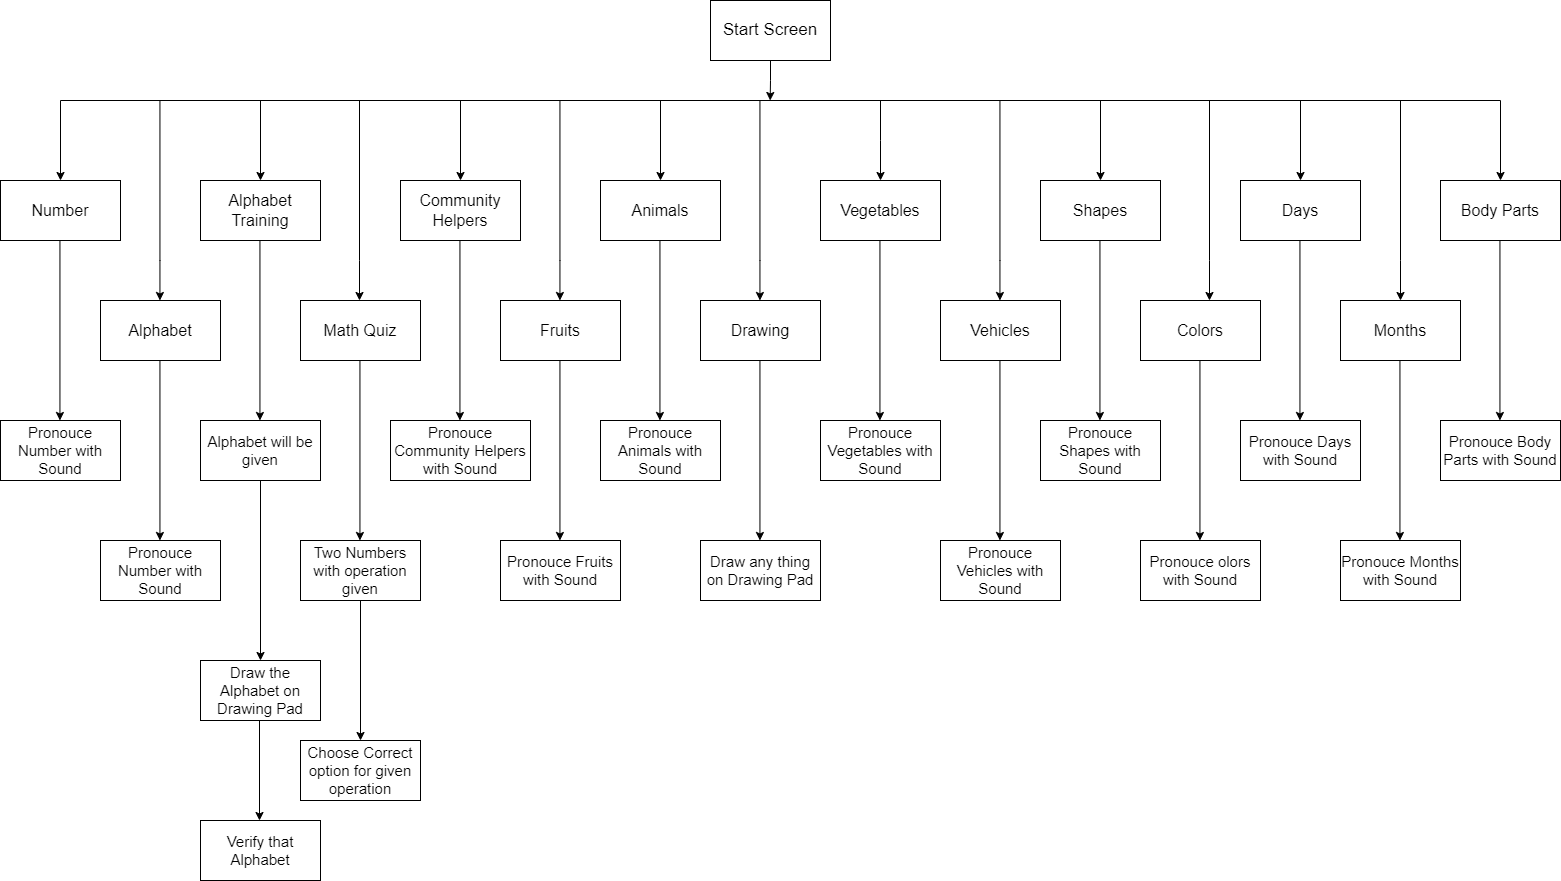

The diagram above was exported from draw.io. Its source (the exported page's mxGraphModel, read from the mxfile embedded in the PNG):
<mxGraphModel dx="2950" dy="1170" grid="1" gridSize="10" guides="1" tooltips="1" connect="1" arrows="1" fold="1" page="1" pageScale="1" pageWidth="850" pageHeight="1100" math="0" shadow="0">
  <root>
    <mxCell id="0" />
    <mxCell id="1" parent="0" />
    <mxCell id="zZVGjI_Zn10jDe-enZiX-19" style="edgeStyle=orthogonalEdgeStyle;rounded=0;orthogonalLoop=1;jettySize=auto;html=1;exitX=0.5;exitY=1;exitDx=0;exitDy=0;" edge="1" parent="1" source="zZVGjI_Zn10jDe-enZiX-1">
      <mxGeometry relative="1" as="geometry">
        <mxPoint x="409.6666666666665" y="160" as="targetPoint" />
      </mxGeometry>
    </mxCell>
    <mxCell id="zZVGjI_Zn10jDe-enZiX-1" value="&lt;font style=&quot;font-size: 17px;&quot;&gt;Start Screen&lt;/font&gt;" style="rounded=0;whiteSpace=wrap;html=1;" vertex="1" parent="1">
      <mxGeometry x="350" y="60" width="120" height="60" as="geometry" />
    </mxCell>
    <mxCell id="zZVGjI_Zn10jDe-enZiX-2" value="&lt;font style=&quot;font-size: 16px;&quot;&gt;Animals&lt;/font&gt;" style="rounded=0;whiteSpace=wrap;html=1;" vertex="1" parent="1">
      <mxGeometry x="240" y="240" width="120" height="60" as="geometry" />
    </mxCell>
    <mxCell id="zZVGjI_Zn10jDe-enZiX-3" value="&lt;font style=&quot;font-size: 16px;&quot;&gt;Community Helpers&lt;/font&gt;" style="rounded=0;whiteSpace=wrap;html=1;" vertex="1" parent="1">
      <mxGeometry x="40" y="240" width="120" height="60" as="geometry" />
    </mxCell>
    <mxCell id="zZVGjI_Zn10jDe-enZiX-4" value="&lt;font style=&quot;font-size: 16px;&quot;&gt;Vegetables&lt;/font&gt;" style="rounded=0;whiteSpace=wrap;html=1;" vertex="1" parent="1">
      <mxGeometry x="460" y="240" width="120" height="60" as="geometry" />
    </mxCell>
    <mxCell id="zZVGjI_Zn10jDe-enZiX-5" value="&lt;font style=&quot;font-size: 16px;&quot;&gt;Shapes&lt;/font&gt;" style="rounded=0;whiteSpace=wrap;html=1;" vertex="1" parent="1">
      <mxGeometry x="680" y="240" width="120" height="60" as="geometry" />
    </mxCell>
    <mxCell id="zZVGjI_Zn10jDe-enZiX-6" value="&lt;font style=&quot;font-size: 16px;&quot;&gt;Days&lt;/font&gt;" style="rounded=0;whiteSpace=wrap;html=1;" vertex="1" parent="1">
      <mxGeometry x="880" y="240" width="120" height="60" as="geometry" />
    </mxCell>
    <mxCell id="zZVGjI_Zn10jDe-enZiX-7" value="&lt;font style=&quot;font-size: 16px;&quot;&gt;Body Parts&lt;/font&gt;" style="rounded=0;whiteSpace=wrap;html=1;" vertex="1" parent="1">
      <mxGeometry x="1080" y="240" width="120" height="60" as="geometry" />
    </mxCell>
    <mxCell id="zZVGjI_Zn10jDe-enZiX-8" value="&lt;font style=&quot;font-size: 16px;&quot;&gt;Alphabet Training&lt;/font&gt;" style="rounded=0;whiteSpace=wrap;html=1;" vertex="1" parent="1">
      <mxGeometry x="-160" y="240" width="120" height="60" as="geometry" />
    </mxCell>
    <mxCell id="zZVGjI_Zn10jDe-enZiX-9" value="&lt;font style=&quot;font-size: 16px;&quot;&gt;Number&lt;/font&gt;" style="rounded=0;whiteSpace=wrap;html=1;" vertex="1" parent="1">
      <mxGeometry x="-360" y="240" width="120" height="60" as="geometry" />
    </mxCell>
    <mxCell id="zZVGjI_Zn10jDe-enZiX-10" value="&lt;font style=&quot;font-size: 16px;&quot;&gt;Alphabet&lt;/font&gt;" style="rounded=0;whiteSpace=wrap;html=1;" vertex="1" parent="1">
      <mxGeometry x="-260" y="360" width="120" height="60" as="geometry" />
    </mxCell>
    <mxCell id="zZVGjI_Zn10jDe-enZiX-11" value="&lt;font style=&quot;font-size: 16px;&quot;&gt;Math Quiz&lt;/font&gt;" style="rounded=0;whiteSpace=wrap;html=1;" vertex="1" parent="1">
      <mxGeometry x="-60" y="360" width="120" height="60" as="geometry" />
    </mxCell>
    <mxCell id="zZVGjI_Zn10jDe-enZiX-12" value="&lt;font style=&quot;font-size: 16px;&quot;&gt;Vehicles&lt;/font&gt;" style="rounded=0;whiteSpace=wrap;html=1;" vertex="1" parent="1">
      <mxGeometry x="580" y="360" width="120" height="60" as="geometry" />
    </mxCell>
    <mxCell id="zZVGjI_Zn10jDe-enZiX-13" value="&lt;font style=&quot;font-size: 16px;&quot;&gt;Colors&lt;/font&gt;" style="rounded=0;whiteSpace=wrap;html=1;" vertex="1" parent="1">
      <mxGeometry x="780" y="360" width="120" height="60" as="geometry" />
    </mxCell>
    <mxCell id="zZVGjI_Zn10jDe-enZiX-14" value="&lt;font style=&quot;font-size: 16px;&quot;&gt;Drawing&lt;/font&gt;" style="rounded=0;whiteSpace=wrap;html=1;" vertex="1" parent="1">
      <mxGeometry x="340" y="360" width="120" height="60" as="geometry" />
    </mxCell>
    <mxCell id="zZVGjI_Zn10jDe-enZiX-15" value="&lt;font style=&quot;font-size: 16px;&quot;&gt;Fruits&lt;/font&gt;" style="rounded=0;whiteSpace=wrap;html=1;" vertex="1" parent="1">
      <mxGeometry x="140" y="360" width="120" height="60" as="geometry" />
    </mxCell>
    <mxCell id="zZVGjI_Zn10jDe-enZiX-16" value="&lt;font style=&quot;font-size: 16px;&quot;&gt;Months&lt;/font&gt;" style="rounded=0;whiteSpace=wrap;html=1;" vertex="1" parent="1">
      <mxGeometry x="980" y="360" width="120" height="60" as="geometry" />
    </mxCell>
    <mxCell id="zZVGjI_Zn10jDe-enZiX-17" value="" style="endArrow=classic;html=1;rounded=0;entryX=0.5;entryY=0;entryDx=0;entryDy=0;" edge="1" parent="1" target="zZVGjI_Zn10jDe-enZiX-9">
      <mxGeometry width="50" height="50" relative="1" as="geometry">
        <mxPoint x="430" y="160" as="sourcePoint" />
        <mxPoint x="30" y="300" as="targetPoint" />
        <Array as="points">
          <mxPoint x="-300" y="160" />
        </Array>
      </mxGeometry>
    </mxCell>
    <mxCell id="zZVGjI_Zn10jDe-enZiX-18" value="" style="endArrow=classic;html=1;rounded=0;entryX=0.5;entryY=0;entryDx=0;entryDy=0;" edge="1" parent="1" target="zZVGjI_Zn10jDe-enZiX-8">
      <mxGeometry width="50" height="50" relative="1" as="geometry">
        <mxPoint x="-100" y="160" as="sourcePoint" />
        <mxPoint x="30" y="300" as="targetPoint" />
        <Array as="points" />
      </mxGeometry>
    </mxCell>
    <mxCell id="zZVGjI_Zn10jDe-enZiX-20" value="" style="endArrow=classic;html=1;rounded=0;" edge="1" parent="1" target="zZVGjI_Zn10jDe-enZiX-3">
      <mxGeometry width="50" height="50" relative="1" as="geometry">
        <mxPoint x="90" y="160" as="sourcePoint" />
        <mxPoint x="210" y="300" as="targetPoint" />
        <Array as="points">
          <mxPoint x="100" y="160" />
        </Array>
      </mxGeometry>
    </mxCell>
    <mxCell id="zZVGjI_Zn10jDe-enZiX-21" value="" style="endArrow=classic;html=1;rounded=0;" edge="1" parent="1" target="zZVGjI_Zn10jDe-enZiX-2">
      <mxGeometry width="50" height="50" relative="1" as="geometry">
        <mxPoint x="300" y="160" as="sourcePoint" />
        <mxPoint x="220" y="310" as="targetPoint" />
      </mxGeometry>
    </mxCell>
    <mxCell id="zZVGjI_Zn10jDe-enZiX-22" value="" style="endArrow=classic;html=1;rounded=0;entryX=0.5;entryY=0;entryDx=0;entryDy=0;" edge="1" parent="1" target="zZVGjI_Zn10jDe-enZiX-4">
      <mxGeometry width="50" height="50" relative="1" as="geometry">
        <mxPoint x="520" y="160" as="sourcePoint" />
        <mxPoint x="230" y="320" as="targetPoint" />
        <Array as="points">
          <mxPoint x="520" y="200" />
        </Array>
      </mxGeometry>
    </mxCell>
    <mxCell id="zZVGjI_Zn10jDe-enZiX-23" value="" style="endArrow=classic;html=1;rounded=0;entryX=0.5;entryY=0;entryDx=0;entryDy=0;" edge="1" parent="1" target="zZVGjI_Zn10jDe-enZiX-7">
      <mxGeometry width="50" height="50" relative="1" as="geometry">
        <mxPoint x="410" y="160" as="sourcePoint" />
        <mxPoint x="850" y="130" as="targetPoint" />
        <Array as="points">
          <mxPoint x="1140" y="160" />
        </Array>
      </mxGeometry>
    </mxCell>
    <mxCell id="zZVGjI_Zn10jDe-enZiX-24" value="" style="endArrow=classic;html=1;rounded=0;entryX=0.5;entryY=0;entryDx=0;entryDy=0;" edge="1" parent="1" target="zZVGjI_Zn10jDe-enZiX-6">
      <mxGeometry width="50" height="50" relative="1" as="geometry">
        <mxPoint x="940" y="160" as="sourcePoint" />
        <mxPoint x="250" y="340" as="targetPoint" />
        <Array as="points" />
      </mxGeometry>
    </mxCell>
    <mxCell id="zZVGjI_Zn10jDe-enZiX-25" value="" style="endArrow=classic;html=1;rounded=0;entryX=0.5;entryY=0;entryDx=0;entryDy=0;" edge="1" parent="1" target="zZVGjI_Zn10jDe-enZiX-5">
      <mxGeometry width="50" height="50" relative="1" as="geometry">
        <mxPoint x="740" y="160" as="sourcePoint" />
        <mxPoint x="260" y="350" as="targetPoint" />
        <Array as="points" />
      </mxGeometry>
    </mxCell>
    <mxCell id="zZVGjI_Zn10jDe-enZiX-26" value="" style="endArrow=classic;html=1;rounded=0;entryX=0.5;entryY=0;entryDx=0;entryDy=0;" edge="1" parent="1" target="zZVGjI_Zn10jDe-enZiX-16">
      <mxGeometry width="50" height="50" relative="1" as="geometry">
        <mxPoint x="1040" y="160" as="sourcePoint" />
        <mxPoint x="270" y="360" as="targetPoint" />
        <Array as="points">
          <mxPoint x="1040" y="320" />
        </Array>
      </mxGeometry>
    </mxCell>
    <mxCell id="zZVGjI_Zn10jDe-enZiX-30" value="" style="endArrow=classic;html=1;rounded=0;entryX=0.5;entryY=0;entryDx=0;entryDy=0;" edge="1" parent="1">
      <mxGeometry width="50" height="50" relative="1" as="geometry">
        <mxPoint x="639.44" y="160" as="sourcePoint" />
        <mxPoint x="639.44" y="360" as="targetPoint" />
        <Array as="points">
          <mxPoint x="639.44" y="320" />
        </Array>
      </mxGeometry>
    </mxCell>
    <mxCell id="zZVGjI_Zn10jDe-enZiX-31" value="" style="endArrow=classic;html=1;rounded=0;entryX=0.5;entryY=0;entryDx=0;entryDy=0;" edge="1" parent="1">
      <mxGeometry width="50" height="50" relative="1" as="geometry">
        <mxPoint x="399.44000000000005" y="160" as="sourcePoint" />
        <mxPoint x="399.44000000000005" y="360" as="targetPoint" />
        <Array as="points">
          <mxPoint x="399.44000000000005" y="320" />
        </Array>
      </mxGeometry>
    </mxCell>
    <mxCell id="zZVGjI_Zn10jDe-enZiX-32" value="" style="endArrow=classic;html=1;rounded=0;entryX=0.5;entryY=0;entryDx=0;entryDy=0;" edge="1" parent="1">
      <mxGeometry width="50" height="50" relative="1" as="geometry">
        <mxPoint x="849" y="160" as="sourcePoint" />
        <mxPoint x="849" y="360" as="targetPoint" />
        <Array as="points">
          <mxPoint x="849" y="320" />
        </Array>
      </mxGeometry>
    </mxCell>
    <mxCell id="zZVGjI_Zn10jDe-enZiX-34" value="" style="endArrow=classic;html=1;rounded=0;entryX=0.5;entryY=0;entryDx=0;entryDy=0;" edge="1" parent="1">
      <mxGeometry width="50" height="50" relative="1" as="geometry">
        <mxPoint x="-1" y="160" as="sourcePoint" />
        <mxPoint x="-1" y="360" as="targetPoint" />
        <Array as="points">
          <mxPoint x="-1" y="320" />
        </Array>
      </mxGeometry>
    </mxCell>
    <mxCell id="zZVGjI_Zn10jDe-enZiX-35" value="" style="endArrow=classic;html=1;rounded=0;entryX=0.5;entryY=0;entryDx=0;entryDy=0;" edge="1" parent="1">
      <mxGeometry width="50" height="50" relative="1" as="geometry">
        <mxPoint x="199.44000000000005" y="160" as="sourcePoint" />
        <mxPoint x="199.44000000000005" y="360" as="targetPoint" />
        <Array as="points">
          <mxPoint x="199.44000000000005" y="320" />
        </Array>
      </mxGeometry>
    </mxCell>
    <mxCell id="zZVGjI_Zn10jDe-enZiX-36" value="" style="endArrow=classic;html=1;rounded=0;entryX=0.5;entryY=0;entryDx=0;entryDy=0;" edge="1" parent="1">
      <mxGeometry width="50" height="50" relative="1" as="geometry">
        <mxPoint x="-200.55999999999995" y="160" as="sourcePoint" />
        <mxPoint x="-200.55999999999995" y="360" as="targetPoint" />
        <Array as="points">
          <mxPoint x="-200.55999999999995" y="320" />
        </Array>
      </mxGeometry>
    </mxCell>
    <mxCell id="zZVGjI_Zn10jDe-enZiX-47" value="&lt;font style=&quot;font-size: 15px;&quot;&gt;Pronouce Number with Sound&lt;/font&gt;" style="rounded=0;whiteSpace=wrap;html=1;" vertex="1" parent="1">
      <mxGeometry x="-360" y="480" width="120" height="60" as="geometry" />
    </mxCell>
    <mxCell id="zZVGjI_Zn10jDe-enZiX-48" value="&lt;span style=&quot;font-size: 15px;&quot;&gt;Alphabet will be given&lt;/span&gt;" style="rounded=0;whiteSpace=wrap;html=1;" vertex="1" parent="1">
      <mxGeometry x="-160" y="480" width="120" height="60" as="geometry" />
    </mxCell>
    <mxCell id="zZVGjI_Zn10jDe-enZiX-49" value="&lt;font style=&quot;font-size: 15px;&quot;&gt;Pronouce Number with Sound&lt;/font&gt;" style="rounded=0;whiteSpace=wrap;html=1;" vertex="1" parent="1">
      <mxGeometry x="-260" y="600" width="120" height="60" as="geometry" />
    </mxCell>
    <mxCell id="zZVGjI_Zn10jDe-enZiX-50" value="&lt;font style=&quot;font-size: 15px;&quot;&gt;Two Numbers with operation given&lt;/font&gt;" style="rounded=0;whiteSpace=wrap;html=1;" vertex="1" parent="1">
      <mxGeometry x="-60" y="600" width="120" height="60" as="geometry" />
    </mxCell>
    <mxCell id="zZVGjI_Zn10jDe-enZiX-51" value="&lt;font style=&quot;font-size: 15px;&quot;&gt;Pronouce Community Helpers with Sound&lt;/font&gt;" style="rounded=0;whiteSpace=wrap;html=1;" vertex="1" parent="1">
      <mxGeometry x="30" y="480" width="140" height="60" as="geometry" />
    </mxCell>
    <mxCell id="zZVGjI_Zn10jDe-enZiX-52" value="&lt;font style=&quot;font-size: 15px;&quot;&gt;Pronouce Fruits with Sound&lt;/font&gt;" style="rounded=0;whiteSpace=wrap;html=1;" vertex="1" parent="1">
      <mxGeometry x="140" y="600" width="120" height="60" as="geometry" />
    </mxCell>
    <mxCell id="zZVGjI_Zn10jDe-enZiX-53" value="&lt;font style=&quot;font-size: 15px;&quot;&gt;Pronouce Animals with Sound&lt;/font&gt;" style="rounded=0;whiteSpace=wrap;html=1;" vertex="1" parent="1">
      <mxGeometry x="240" y="480" width="120" height="60" as="geometry" />
    </mxCell>
    <mxCell id="zZVGjI_Zn10jDe-enZiX-54" value="&lt;font style=&quot;font-size: 15px;&quot;&gt;Draw any thing on Drawing Pad&lt;/font&gt;" style="rounded=0;whiteSpace=wrap;html=1;" vertex="1" parent="1">
      <mxGeometry x="340" y="600" width="120" height="60" as="geometry" />
    </mxCell>
    <mxCell id="zZVGjI_Zn10jDe-enZiX-55" value="&lt;font style=&quot;font-size: 15px;&quot;&gt;Pronouce Vegetables with Sound&lt;/font&gt;" style="rounded=0;whiteSpace=wrap;html=1;" vertex="1" parent="1">
      <mxGeometry x="460" y="480" width="120" height="60" as="geometry" />
    </mxCell>
    <mxCell id="zZVGjI_Zn10jDe-enZiX-56" value="&lt;font style=&quot;font-size: 15px;&quot;&gt;Pronouce Vehicles with Sound&lt;/font&gt;" style="rounded=0;whiteSpace=wrap;html=1;" vertex="1" parent="1">
      <mxGeometry x="580" y="600" width="120" height="60" as="geometry" />
    </mxCell>
    <mxCell id="zZVGjI_Zn10jDe-enZiX-57" value="&lt;font style=&quot;font-size: 15px;&quot;&gt;Pronouce Shapes with Sound&lt;/font&gt;" style="rounded=0;whiteSpace=wrap;html=1;" vertex="1" parent="1">
      <mxGeometry x="680" y="480" width="120" height="60" as="geometry" />
    </mxCell>
    <mxCell id="zZVGjI_Zn10jDe-enZiX-58" value="&lt;font style=&quot;font-size: 15px;&quot;&gt;Pronouce olors with Sound&lt;/font&gt;" style="rounded=0;whiteSpace=wrap;html=1;" vertex="1" parent="1">
      <mxGeometry x="780" y="600" width="120" height="60" as="geometry" />
    </mxCell>
    <mxCell id="zZVGjI_Zn10jDe-enZiX-59" value="&lt;font style=&quot;font-size: 15px;&quot;&gt;Pronouce Days with Sound&lt;/font&gt;" style="rounded=0;whiteSpace=wrap;html=1;" vertex="1" parent="1">
      <mxGeometry x="880" y="480" width="120" height="60" as="geometry" />
    </mxCell>
    <mxCell id="zZVGjI_Zn10jDe-enZiX-60" value="&lt;font style=&quot;font-size: 15px;&quot;&gt;Pronouce Months with Sound&lt;/font&gt;" style="rounded=0;whiteSpace=wrap;html=1;" vertex="1" parent="1">
      <mxGeometry x="980" y="600" width="120" height="60" as="geometry" />
    </mxCell>
    <mxCell id="zZVGjI_Zn10jDe-enZiX-61" value="&lt;font style=&quot;font-size: 15px;&quot;&gt;Pronouce Body Parts with Sound&lt;/font&gt;" style="rounded=0;whiteSpace=wrap;html=1;" vertex="1" parent="1">
      <mxGeometry x="1080" y="480" width="120" height="60" as="geometry" />
    </mxCell>
    <mxCell id="zZVGjI_Zn10jDe-enZiX-63" value="" style="endArrow=classic;html=1;rounded=0;entryX=0.5;entryY=0;entryDx=0;entryDy=0;" edge="1" parent="1">
      <mxGeometry width="50" height="50" relative="1" as="geometry">
        <mxPoint x="-300.56" y="300" as="sourcePoint" />
        <mxPoint x="-300.55999999999995" y="480" as="targetPoint" />
        <Array as="points" />
      </mxGeometry>
    </mxCell>
    <mxCell id="zZVGjI_Zn10jDe-enZiX-64" value="" style="endArrow=classic;html=1;rounded=0;entryX=0.5;entryY=0;entryDx=0;entryDy=0;" edge="1" parent="1">
      <mxGeometry width="50" height="50" relative="1" as="geometry">
        <mxPoint x="-200.56" y="420" as="sourcePoint" />
        <mxPoint x="-200.55999999999995" y="600" as="targetPoint" />
        <Array as="points" />
      </mxGeometry>
    </mxCell>
    <mxCell id="zZVGjI_Zn10jDe-enZiX-65" value="" style="endArrow=classic;html=1;rounded=0;entryX=0.5;entryY=0;entryDx=0;entryDy=0;" edge="1" parent="1">
      <mxGeometry width="50" height="50" relative="1" as="geometry">
        <mxPoint x="-100.56" y="300" as="sourcePoint" />
        <mxPoint x="-100.55999999999995" y="480" as="targetPoint" />
        <Array as="points" />
      </mxGeometry>
    </mxCell>
    <mxCell id="zZVGjI_Zn10jDe-enZiX-66" value="" style="endArrow=classic;html=1;rounded=0;entryX=0.5;entryY=0;entryDx=0;entryDy=0;" edge="1" parent="1">
      <mxGeometry width="50" height="50" relative="1" as="geometry">
        <mxPoint x="-0.56" y="420" as="sourcePoint" />
        <mxPoint x="-0.5599999999999432" y="600" as="targetPoint" />
        <Array as="points" />
      </mxGeometry>
    </mxCell>
    <mxCell id="zZVGjI_Zn10jDe-enZiX-67" value="" style="endArrow=classic;html=1;rounded=0;entryX=0.5;entryY=0;entryDx=0;entryDy=0;" edge="1" parent="1">
      <mxGeometry width="50" height="50" relative="1" as="geometry">
        <mxPoint x="99.44" y="300" as="sourcePoint" />
        <mxPoint x="99.44000000000005" y="480" as="targetPoint" />
        <Array as="points" />
      </mxGeometry>
    </mxCell>
    <mxCell id="zZVGjI_Zn10jDe-enZiX-68" value="" style="endArrow=classic;html=1;rounded=0;entryX=0.5;entryY=0;entryDx=0;entryDy=0;" edge="1" parent="1">
      <mxGeometry width="50" height="50" relative="1" as="geometry">
        <mxPoint x="199.44" y="420" as="sourcePoint" />
        <mxPoint x="199.44000000000005" y="600" as="targetPoint" />
        <Array as="points" />
      </mxGeometry>
    </mxCell>
    <mxCell id="zZVGjI_Zn10jDe-enZiX-69" value="" style="endArrow=classic;html=1;rounded=0;entryX=0.5;entryY=0;entryDx=0;entryDy=0;" edge="1" parent="1">
      <mxGeometry width="50" height="50" relative="1" as="geometry">
        <mxPoint x="299.44" y="300" as="sourcePoint" />
        <mxPoint x="299.44000000000005" y="480" as="targetPoint" />
        <Array as="points" />
      </mxGeometry>
    </mxCell>
    <mxCell id="zZVGjI_Zn10jDe-enZiX-70" value="" style="endArrow=classic;html=1;rounded=0;entryX=0.5;entryY=0;entryDx=0;entryDy=0;" edge="1" parent="1">
      <mxGeometry width="50" height="50" relative="1" as="geometry">
        <mxPoint x="399.44" y="420" as="sourcePoint" />
        <mxPoint x="399.44000000000005" y="600" as="targetPoint" />
        <Array as="points" />
      </mxGeometry>
    </mxCell>
    <mxCell id="zZVGjI_Zn10jDe-enZiX-71" value="" style="endArrow=classic;html=1;rounded=0;entryX=0.5;entryY=0;entryDx=0;entryDy=0;" edge="1" parent="1">
      <mxGeometry width="50" height="50" relative="1" as="geometry">
        <mxPoint x="519.44" y="300" as="sourcePoint" />
        <mxPoint x="519.44" y="480" as="targetPoint" />
        <Array as="points" />
      </mxGeometry>
    </mxCell>
    <mxCell id="zZVGjI_Zn10jDe-enZiX-72" value="" style="endArrow=classic;html=1;rounded=0;entryX=0.5;entryY=0;entryDx=0;entryDy=0;" edge="1" parent="1">
      <mxGeometry width="50" height="50" relative="1" as="geometry">
        <mxPoint x="639.44" y="420" as="sourcePoint" />
        <mxPoint x="639.44" y="600" as="targetPoint" />
        <Array as="points" />
      </mxGeometry>
    </mxCell>
    <mxCell id="zZVGjI_Zn10jDe-enZiX-73" value="" style="endArrow=classic;html=1;rounded=0;entryX=0.5;entryY=0;entryDx=0;entryDy=0;" edge="1" parent="1">
      <mxGeometry width="50" height="50" relative="1" as="geometry">
        <mxPoint x="739.44" y="300" as="sourcePoint" />
        <mxPoint x="739.44" y="480" as="targetPoint" />
        <Array as="points" />
      </mxGeometry>
    </mxCell>
    <mxCell id="zZVGjI_Zn10jDe-enZiX-74" value="" style="endArrow=classic;html=1;rounded=0;entryX=0.5;entryY=0;entryDx=0;entryDy=0;" edge="1" parent="1">
      <mxGeometry width="50" height="50" relative="1" as="geometry">
        <mxPoint x="839.44" y="420" as="sourcePoint" />
        <mxPoint x="839.44" y="600" as="targetPoint" />
        <Array as="points" />
      </mxGeometry>
    </mxCell>
    <mxCell id="zZVGjI_Zn10jDe-enZiX-75" value="" style="endArrow=classic;html=1;rounded=0;entryX=0.5;entryY=0;entryDx=0;entryDy=0;" edge="1" parent="1">
      <mxGeometry width="50" height="50" relative="1" as="geometry">
        <mxPoint x="939.44" y="300" as="sourcePoint" />
        <mxPoint x="939.44" y="480" as="targetPoint" />
        <Array as="points" />
      </mxGeometry>
    </mxCell>
    <mxCell id="zZVGjI_Zn10jDe-enZiX-76" value="" style="endArrow=classic;html=1;rounded=0;entryX=0.5;entryY=0;entryDx=0;entryDy=0;" edge="1" parent="1">
      <mxGeometry width="50" height="50" relative="1" as="geometry">
        <mxPoint x="1039.44" y="420" as="sourcePoint" />
        <mxPoint x="1039.44" y="600" as="targetPoint" />
        <Array as="points" />
      </mxGeometry>
    </mxCell>
    <mxCell id="zZVGjI_Zn10jDe-enZiX-77" value="" style="endArrow=classic;html=1;rounded=0;entryX=0.5;entryY=0;entryDx=0;entryDy=0;" edge="1" parent="1">
      <mxGeometry width="50" height="50" relative="1" as="geometry">
        <mxPoint x="1139.44" y="300" as="sourcePoint" />
        <mxPoint x="1139.44" y="480" as="targetPoint" />
        <Array as="points" />
      </mxGeometry>
    </mxCell>
    <mxCell id="zZVGjI_Zn10jDe-enZiX-79" value="&lt;span style=&quot;font-size: 15px;&quot;&gt;Draw the Alphabet on Drawing Pad&lt;/span&gt;" style="rounded=0;whiteSpace=wrap;html=1;" vertex="1" parent="1">
      <mxGeometry x="-160" y="720" width="120" height="60" as="geometry" />
    </mxCell>
    <mxCell id="zZVGjI_Zn10jDe-enZiX-80" value="&lt;span style=&quot;font-size: 15px;&quot;&gt;Verify that Alphabet&lt;/span&gt;" style="rounded=0;whiteSpace=wrap;html=1;" vertex="1" parent="1">
      <mxGeometry x="-160" y="880" width="120" height="60" as="geometry" />
    </mxCell>
    <mxCell id="zZVGjI_Zn10jDe-enZiX-81" value="" style="endArrow=classic;html=1;rounded=0;exitX=0.5;exitY=1;exitDx=0;exitDy=0;entryX=0.5;entryY=0;entryDx=0;entryDy=0;" edge="1" parent="1" source="zZVGjI_Zn10jDe-enZiX-48" target="zZVGjI_Zn10jDe-enZiX-79">
      <mxGeometry width="50" height="50" relative="1" as="geometry">
        <mxPoint x="230" y="660" as="sourcePoint" />
        <mxPoint x="280" y="610" as="targetPoint" />
      </mxGeometry>
    </mxCell>
    <mxCell id="zZVGjI_Zn10jDe-enZiX-82" value="" style="endArrow=classic;html=1;rounded=0;" edge="1" parent="1">
      <mxGeometry width="50" height="50" relative="1" as="geometry">
        <mxPoint x="-101" y="790" as="sourcePoint" />
        <mxPoint x="-101" y="880" as="targetPoint" />
        <Array as="points">
          <mxPoint x="-101" y="780" />
        </Array>
      </mxGeometry>
    </mxCell>
    <mxCell id="zZVGjI_Zn10jDe-enZiX-86" value="" style="endArrow=classic;html=1;rounded=0;entryX=0.5;entryY=0;entryDx=0;entryDy=0;exitX=0.5;exitY=1;exitDx=0;exitDy=0;" edge="1" parent="1" source="zZVGjI_Zn10jDe-enZiX-50" target="zZVGjI_Zn10jDe-enZiX-87">
      <mxGeometry width="50" height="50" relative="1" as="geometry">
        <mxPoint y="670" as="sourcePoint" />
        <mxPoint x="5.684341886080802e-14" y="850" as="targetPoint" />
        <Array as="points" />
      </mxGeometry>
    </mxCell>
    <mxCell id="zZVGjI_Zn10jDe-enZiX-87" value="&lt;span style=&quot;font-size: 15px;&quot;&gt;Choose Correct option for given operation&lt;/span&gt;" style="rounded=0;whiteSpace=wrap;html=1;" vertex="1" parent="1">
      <mxGeometry x="-60" y="800" width="120" height="60" as="geometry" />
    </mxCell>
  </root>
</mxGraphModel>